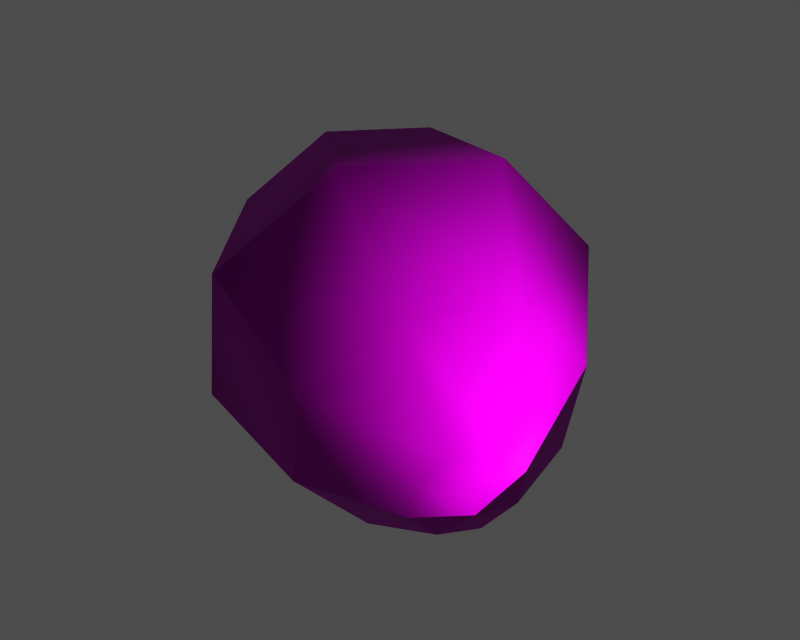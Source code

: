 # Source: id400431.blend  (saved by Blender 3.6.13; exported with 4.5.12 LTS)
import bpy
from mathutils import Matrix  # noqa: F401  (used for matrix-valued properties, if any)

bpy.ops.wm.read_factory_settings(use_empty=True)
scene = bpy.context.scene
scene.name = '1'

# ---- collections
col_collection_1 = bpy.data.collections.new('Collection 1'); scene.collection.children.link(col_collection_1)

# ---- images (referenced by path relative to the original .blend; pixels are not part of the script)
import os
ASSET_DIR = os.environ.get("B2B_ASSET_DIR", "")  # directory of the original .blend (textures are referenced by path, not embedded)
HERE = os.path.dirname(os.path.abspath(__file__))  # packed textures are extracted next to this script under _unpacked/

def load_image(name, relpath, width, height, colorspace="sRGB"):
    """Load a texture the original file referenced (path relative to the .blend, or extracted next to this script)."""
    p = next((c for c in (os.path.join(HERE, relpath), os.path.join(ASSET_DIR, relpath)) if relpath and os.path.exists(c)), "")
    if p:
        img = bpy.data.images.load(p, check_existing=True)
        img.name = name
    else:  # same state as the original file: an image datablock whose file is absent (Cycles renders it pink)
        img = bpy.data.images.new(name, width, height)
        img.source = "FILE"
        img.filepath = "//" + (relpath or name)
    img.colorspace_settings.name = colorspace
    return img
img_lemon_diff_0 = load_image('Lemon_diff_0', 'dropitem03.dds', 1024, 1024, 'Non-Color')
img_lemon_norm_0 = load_image('Lemon_norm_0', 'dropitem03_n.dds', 1024, 1024, 'Non-Color')
img_lemon_spec_0 = load_image('Lemon_spec_0', 'dropitem03_sp.dds', 1024, 1024, 'Non-Color')

# ---- materials (node trees are filled in below, after node groups)
mat_lemon_mat_001 = bpy.data.materials.new('Lemon_mat.001')

# ---- material node trees
mat_lemon_mat_001.use_nodes = True; mat_lemon_mat_001.node_tree.nodes.clear()
_N = mat_lemon_mat_001.node_tree.nodes; _L = mat_lemon_mat_001.node_tree.links
n0 = _N.new('ShaderNodeBsdfPrincipled'); n0.name = 'Principled BSDF'; n0.location = (0, 0)
n0.distribution = 'GGX'
n0.subsurface_method = 'RANDOM_WALK_SKIN'
n0.inputs[3].default_value = 1.45
n0.inputs[27].default_value = (0.0, 0.0, 0.0, 1.0)
n0.inputs[28].default_value = 1.0
n1 = _N.new('ShaderNodeOutputMaterial'); n1.name = 'Material Output'; n1.location = (0, 0)
n2 = _N.new('ShaderNodeTexImage'); n2.name = 'Image Texture'; n2.location = (0, 0)
n2.image = img_lemon_diff_0
n3 = _N.new('ShaderNodeUVMap'); n3.name = 'UV Map'; n3.location = (0, 0)
n4 = _N.new('ShaderNodeTexImage'); n4.name = 'Image Texture.001'; n4.location = (0, 0)
n4.image = img_lemon_norm_0
n5 = _N.new('ShaderNodeNormalMap'); n5.name = 'Normal Map'; n5.location = (0, 0)
n6 = _N.new('ShaderNodeUVMap'); n6.name = 'UV Map.001'; n6.location = (0, 0)
n7 = _N.new('ShaderNodeTexImage'); n7.name = 'Image Texture.002'; n7.location = (0, 0)
n7.image = img_lemon_spec_0
n8 = _N.new('ShaderNodeUVMap'); n8.name = 'UV Map.002'; n8.location = (0, 0)
_L.new(n0.outputs[0], n1.inputs[0])
_L.new(n2.outputs[0], n0.inputs[0])
_L.new(n3.outputs[0], n2.inputs[0])
_L.new(n4.outputs[0], n5.inputs[1])
_L.new(n5.outputs[0], n0.inputs[5])
_L.new(n6.outputs[0], n4.inputs[0])
_L.new(n7.outputs[0], n0.inputs[13])
_L.new(n8.outputs[0], n7.inputs[0])
n1.is_active_output = True

# ---- meshes
me_lemon = bpy.data.meshes.new('Lemon')
me_lemon.from_pydata([(11.7, 0.002036, 11.19), (11.19, 0.2386, 9.157), (13.78, 1.587, 9.764), (12.89, 1.063, 12.56), (14.08, 2.801, 12.47), (14.56, 4.197, 10.97), (4.989, -0.6529, 8.782), (6.328, -1.282, 14.18), (-0.7543, 0.3288, 17.33), (-2.648, 1.218, 9.693), (9.505, 1.539, 17.82), (3.738, 4.318, 22.48), (12.66, 6.157, 17.58), (8.198, 10.85, 22.13), (13.94, 9.867, 13.59), (10.01, 16.1, 16.49), (-5.238, 6.818, 17.99), (-6.578, 7.447, 12.6), (-2.062, 9.638, 21.64), (1.092, 14.26, 21.39), (2.374, 17.97, 17.4), (-7.198, 13.12, 15.22), (-6.694, 12.88, 17.25), (-6.414, 15.73, 16.42), (-5.499, 13.94, 18.62), (-4.312, 15.68, 18.53), (-3.83, 17.07, 17.03), (11.68, 1.635, 7.656), (12.86, 3.372, 7.564), (14.06, 4.433, 8.935), (-0.8344, 6.465, 4.05), (6.271, 3.057, 4.792), (3.625, 13.0, 3.705), (9.425, 7.675, 4.548), (8.117, 16.98, 8.859), (12.6, 10.5, 8.192), (-5.295, 11.16, 8.606), (-2.142, 15.77, 8.361), (1.035, 18.6, 12.01), (-6.715, 14.51, 13.72), (-5.529, 16.25, 13.63), (-4.334, 17.31, 15.0)], [], [(0, 1, 2), (3, 0, 2), (4, 3, 2), (5, 4, 2), (6, 7, 8), (8, 9, 6), (10, 11, 8), (8, 7, 10), (12, 13, 11), (11, 10, 12), (12, 14, 15), (15, 13, 12), (9, 8, 16), (16, 17, 9), (8, 11, 18), (18, 16, 8), (11, 13, 19), (19, 18, 11), (15, 20, 19), (19, 13, 15), (21, 22, 23), (22, 24, 23), (24, 25, 23), (25, 26, 23), (1, 0, 7), (7, 6, 1), (3, 10, 7), (7, 0, 3), (4, 12, 10), (10, 3, 4), (4, 5, 14), (14, 12, 4), (21, 17, 16), (16, 22, 21), (16, 18, 24), (24, 22, 16), (18, 19, 25), (25, 24, 18), (25, 19, 20), (20, 26, 25), (1, 27, 2), (27, 28, 2), (28, 29, 2), (29, 5, 2), (6, 9, 30), (30, 31, 6), (31, 30, 32), (32, 33, 31), (33, 32, 34), (34, 35, 33), (35, 34, 15), (15, 14, 35), (9, 17, 36), (36, 30, 9), (30, 36, 37), (37, 32, 30), (32, 37, 38), (38, 34, 32), (34, 38, 20), (20, 15, 34), (39, 21, 23), (40, 39, 23), (41, 40, 23), (26, 41, 23), (1, 6, 31), (31, 27, 1), (27, 31, 33), (33, 28, 27), (28, 33, 35), (35, 29, 28), (29, 35, 14), (14, 5, 29), (21, 39, 36), (36, 17, 21), (39, 40, 37), (37, 36, 39), (40, 41, 38), (38, 37, 40), (41, 26, 20), (20, 38, 41)])
me_lemon.polygons.foreach_set('use_smooth', [True] * 80)
_uv = me_lemon.uv_layers.new(name='UVTex')
_uv.uv.foreach_set('vector', [0.3822, 0.6915, 0.3776, 0.6864, 0.3745, 0.6991, 0.3836, 0.6991, 0.3822, 0.6915, 0.3745, 0.6991, 0.3822, 0.7067, 0.3836, 0.6991, 0.3745, 0.6991, 0.3776, 0.7118, 0.3822, 0.7067, 0.3745, 0.6991, 0.3928, 0.6658, 0.4003, 0.6816, 0.4244, 0.677, 0.4244, 0.677, 0.4244, 0.6535, 0.3928, 0.6658, 0.4022, 0.6991, 0.4244, 0.6991, 0.4244, 0.677, 0.4244, 0.677, 0.4003, 0.6816, 0.4022, 0.6991, 0.4003, 0.7166, 0.4244, 0.7212, 0.4244, 0.6991, 0.4244, 0.6991, 0.4022, 0.6991, 0.4003, 0.7166, 0.4003, 0.7166, 0.3928, 0.7324, 0.4244, 0.7447, 0.4244, 0.7447, 0.4244, 0.7212, 0.4003, 0.7166, 0.4244, 0.6535, 0.4244, 0.677, 0.4485, 0.6816, 0.4485, 0.6816, 0.4559, 0.6658, 0.4244, 0.6535, 0.4244, 0.677, 0.4244, 0.6991, 0.4465, 0.6991, 0.4465, 0.6991, 0.4485, 0.6816, 0.4244, 0.677, 0.4244, 0.6991, 0.4244, 0.7212, 0.4485, 0.7166, 0.4485, 0.7166, 0.4465, 0.6991, 0.4244, 0.6991, 0.4244, 0.7447, 0.4559, 0.7324, 0.4485, 0.7166, 0.4485, 0.7166, 0.4244, 0.7212, 0.4244, 0.7447, 0.4712, 0.6864, 0.4666, 0.6915, 0.4743, 0.6991, 0.4666, 0.6915, 0.4652, 0.6991, 0.4743, 0.6991, 0.4652, 0.6991, 0.4665, 0.7067, 0.4743, 0.6991, 0.4665, 0.7067, 0.4712, 0.7118, 0.4743, 0.6991, 0.3776, 0.6864, 0.3822, 0.6915, 0.4003, 0.6816, 0.4003, 0.6816, 0.3928, 0.6658, 0.3776, 0.6864, 0.3836, 0.6991, 0.4022, 0.6991, 0.4003, 0.6816, 0.4003, 0.6816, 0.3822, 0.6915, 0.3836, 0.6991, 0.3822, 0.7067, 0.4003, 0.7166, 0.4022, 0.6991, 0.4022, 0.6991, 0.3836, 0.6991, 0.3822, 0.7067, 0.3822, 0.7067, 0.3776, 0.7118, 0.3928, 0.7324, 0.3928, 0.7324, 0.4003, 0.7166, 0.3822, 0.7067, 0.4712, 0.6864, 0.4559, 0.6658, 0.4485, 0.6816, 0.4485, 0.6816, 0.4666, 0.6915, 0.4712, 0.6864, 0.4485, 0.6816, 0.4465, 0.6991, 0.4652, 0.6991, 0.4652, 0.6991, 0.4666, 0.6915, 0.4485, 0.6816, 0.4465, 0.6991, 0.4485, 0.7166, 0.4665, 0.7067, 0.4665, 0.7067, 0.4652, 0.6991, 0.4465, 0.6991, 0.4665, 0.7067, 0.4485, 0.7166, 0.4559, 0.7324, 0.4559, 0.7324, 0.4712, 0.7118, 0.4665, 0.7067, 0.3776, 0.6864, 0.3822, 0.6915, 0.3745, 0.6991, 0.3822, 0.6915, 0.3836, 0.6991, 0.3745, 0.6991, 0.3836, 0.6991, 0.3822, 0.7067, 0.3745, 0.6991, 0.3822, 0.7067, 0.3776, 0.7118, 0.3745, 0.6991, 0.3928, 0.6658, 0.4244, 0.6535, 0.4244, 0.677, 0.4244, 0.677, 0.4003, 0.6816, 0.3928, 0.6658, 0.4003, 0.6816, 0.4244, 0.677, 0.4244, 0.6991, 0.4244, 0.6991, 0.4022, 0.6991, 0.4003, 0.6816, 0.4022, 0.6991, 0.4244, 0.6991, 0.4244, 0.7212, 0.4244, 0.7212, 0.4003, 0.7166, 0.4022, 0.6991, 0.4003, 0.7166, 0.4244, 0.7212, 0.4244, 0.7447, 0.4244, 0.7447, 0.3928, 0.7324, 0.4003, 0.7166, 0.4244, 0.6535, 0.4559, 0.6658, 0.4485, 0.6816, 0.4485, 0.6816, 0.4244, 0.677, 0.4244, 0.6535, 0.4244, 0.677, 0.4485, 0.6816, 0.4465, 0.6991, 0.4465, 0.6991, 0.4244, 0.6991, 0.4244, 0.677, 0.4244, 0.6991, 0.4465, 0.6991, 0.4485, 0.7166, 0.4485, 0.7166, 0.4244, 0.7212, 0.4244, 0.6991, 0.4244, 0.7212, 0.4485, 0.7166, 0.4559, 0.7324, 0.4559, 0.7324, 0.4244, 0.7447, 0.4244, 0.7212, 0.4666, 0.6915, 0.4712, 0.6864, 0.4743, 0.6991, 0.4652, 0.6991, 0.4666, 0.6915, 0.4743, 0.6991, 0.4665, 0.7067, 0.4652, 0.6991, 0.4743, 0.6991, 0.4712, 0.7118, 0.4665, 0.7067, 0.4743, 0.6991, 0.3776, 0.6864, 0.3928, 0.6658, 0.4003, 0.6816, 0.4003, 0.6816, 0.3822, 0.6915, 0.3776, 0.6864, 0.3822, 0.6915, 0.4003, 0.6816, 0.4022, 0.6991, 0.4022, 0.6991, 0.3836, 0.6991, 0.3822, 0.6915, 0.3836, 0.6991, 0.4022, 0.6991, 0.4003, 0.7166, 0.4003, 0.7166, 0.3822, 0.7067, 0.3836, 0.6991, 0.3822, 0.7067, 0.4003, 0.7166, 0.3928, 0.7324, 0.3928, 0.7324, 0.3776, 0.7118, 0.3822, 0.7067, 0.4712, 0.6864, 0.4666, 0.6915, 0.4485, 0.6816, 0.4485, 0.6816, 0.4559, 0.6658, 0.4712, 0.6864, 0.4666, 0.6915, 0.4652, 0.6991, 0.4465, 0.6991, 0.4465, 0.6991, 0.4485, 0.6816, 0.4666, 0.6915, 0.4652, 0.6991, 0.4665, 0.7067, 0.4485, 0.7166, 0.4485, 0.7166, 0.4465, 0.6991, 0.4652, 0.6991, 0.4665, 0.7067, 0.4712, 0.7118, 0.4559, 0.7324, 0.4559, 0.7324, 0.4485, 0.7166, 0.4665, 0.7067])
me_lemon.materials.append(mat_lemon_mat_001)
me_lemon.use_remesh_preserve_volume = False
me_lemon.use_remesh_preserve_attributes = False
me_lemon.use_mirror_vertex_groups = False
me_lemon.update()
arm_armature = bpy.data.armatures.new('armature')  # bones are not reproduced

# ---- objects
ob_id400431_obj = bpy.data.objects.new('id400431_obj', arm_armature)
ob_lemon = bpy.data.objects.new('Lemon', me_lemon)

# ---- transforms, parenting, visibility, modifiers, constraints
ob_id400431_obj.location = (0.0, 0.0, 0.0)
ob_id400431_obj.lock_rotations_4d = False
ob_id400431_obj.empty_display_type = 'ARROWS'
ob_id400431_obj.show_in_front = True
ob_id400431_obj.lineart.crease_threshold = 0.0
ob_lemon.parent = ob_id400431_obj
ob_lemon.location = (0.0, 0.0, 0.0)
ob_lemon.lock_rotations_4d = False
ob_lemon.empty_display_type = 'ARROWS'
ob_lemon.lineart.crease_threshold = 0.0
_vg = ob_lemon.vertex_groups.new(name='root')
_vg.add([0, 1, 2, 3, 4, 5, 6, 7, 8, 9, 10, 11, 12, 13, 14, 15, 16, 17, 18, 19, 20, 21, 22, 23, 24, 25, 26, 27, 28, 29, 30, 31, 32, 33, 34, 35, 36, 37, 38, 39, 40, 41], 1.0, 'REPLACE')
_m = ob_lemon.modifiers.new('Armature', 'ARMATURE')
_m.object = ob_id400431_obj
_m.use_bone_envelopes = True

# ---- collection membership
col_collection_1.objects.link(ob_id400431_obj)
col_collection_1.objects.link(ob_lemon)

# ---- scene / render settings (as saved in the file)
scene.frame_start = 1; scene.frame_end = 250; scene.frame_set(1)
scene.render.engine = 'BLENDER_EEVEE_NEXT'
scene.render.image_settings.file_format = 'TARGA'
scene.render.image_settings.color_mode = 'RGB'
scene.render.image_settings.compression = 90
scene.render.resolution_x = 320
scene.render.resolution_y = 256
scene.render.fps = 25
scene.render.dither_intensity = 0.0
scene.render.use_compositing = False
scene.render.use_sequencer = False
scene.render.use_file_extension = False
scene.render.bake_margin = 2
scene.render.bake_bias = 0.0
scene.render.use_stamp_time = False
scene.render.use_stamp_date = False
scene.render.use_stamp_frame = False
scene.render.use_stamp_camera = False
scene.render.use_stamp_scene = False
scene.render.use_stamp_filename = False
scene.render.use_stamp_render_time = False
scene.render.stamp_font_size = 0
scene.render.stamp_foreground = (0.0, 0.0, 0.0, 0.0)
scene.render.stamp_background = (0.0, 0.0, 0.0, 0.0)
scene.cycles.use_denoising = False
scene.cycles.samples = 10
scene.cycles.sampling_pattern = 'TABULATED_SOBOL'
scene.cycles.light_sampling_threshold = 0.0
scene.cycles.use_adaptive_sampling = False
scene.cycles.use_light_tree = False
scene.cycles.blur_glossy = 0.0
scene.cycles.volume_bounces = 1
scene.cycles.pixel_filter_type = 'GAUSSIAN'
scene.cycles.sample_clamp_indirect = 0.0
scene.view_settings.view_transform = 'Raw'
bpy.context.view_layer.update()

# ---- added for rendering (the .blend has no active camera and no usable light): camera, sun + grey world if the file has none
cam_auto = bpy.data.cameras.new('AutoCamera')
cam_auto.lens = 50.0
cam_auto.sensor_width = 36.0
cam_auto.clip_end = 1000.0
ob_auto_camera = bpy.data.objects.new('AutoCamera', cam_auto)
scene.collection.objects.link(ob_auto_camera)
ob_auto_camera.location = (36.0124, -30.1402, 38.9574)
ob_auto_camera.rotation_euler = (1.09748, -7.21219e-08, 0.694738)
scene.camera = ob_auto_camera
light_auto_sun = bpy.data.lights.new('AutoSun', 'SUN')
light_auto_sun.energy = 3.0
light_auto_sun.angle = 0.0523599
ob_auto_sun = bpy.data.objects.new('AutoSun', light_auto_sun)
scene.collection.objects.link(ob_auto_sun)
ob_auto_sun.rotation_euler = (0.872665, 0.174533, 0.523599)
if scene.world is None:
    world_auto = bpy.data.worlds.new('AutoWorld')
    world_auto.color = (0.3, 0.3, 0.3)
    scene.world = world_auto
bpy.context.view_layer.update()
